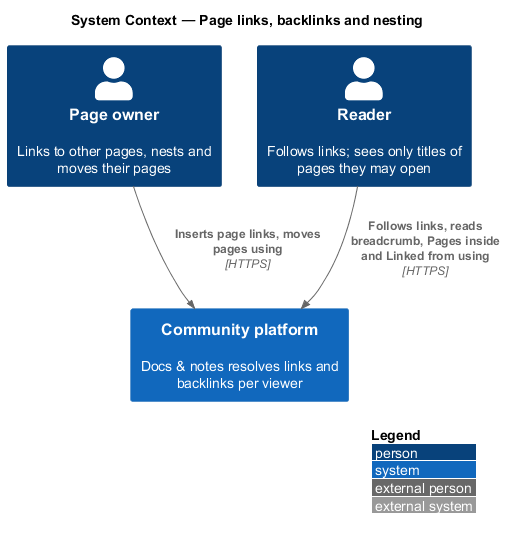

The diagram above was rendered by PlantUML. Its source (embedded in the PNG):
@startuml
!include <C4/C4_Context>
LAYOUT_WITH_LEGEND()
title System Context — Page links, backlinks and nesting
Person(owner, "Page owner", "Links to other pages, nests and moves their pages")
Person(reader, "Reader", "Follows links; sees only titles of pages they may open")
System(community, "Community platform", "Docs & notes resolves links and backlinks per viewer")
Rel(owner, community, "Inserts page links, moves pages using", "HTTPS")
Rel(reader, community, "Follows links, reads breadcrumb, Pages inside and Linked from using", "HTTPS")
@enduml